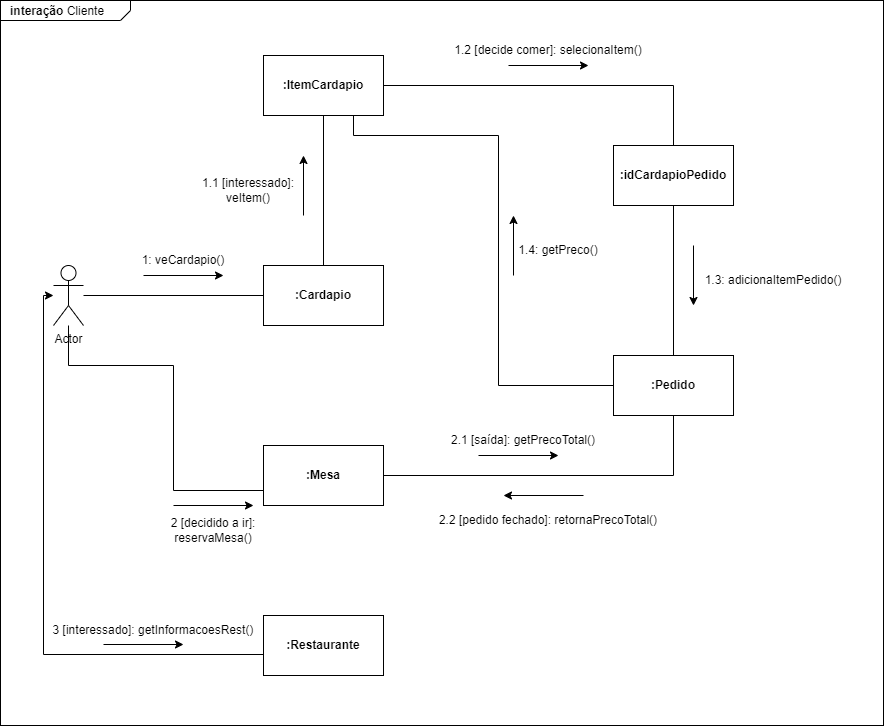

The diagram above was exported from draw.io. Its source (the exported page's mxGraphModel, read from the mxfile embedded in the PNG):
<mxGraphModel dx="1422" dy="762" grid="1" gridSize="10" guides="1" tooltips="1" connect="1" arrows="1" fold="1" page="1" pageScale="1.5" pageWidth="1169" pageHeight="826" background="none" math="0" shadow="0">
  <root>
    <mxCell id="0" style=";html=1;" />
    <mxCell id="1" style=";html=1;" parent="0" />
    <mxCell id="1672d66443f91eb5-1" value="&lt;p style=&quot;margin: 0px ; margin-top: 4px ; margin-left: 10px ; text-align: left&quot;&gt;&lt;b&gt;interação &lt;/b&gt;Cliente&lt;/p&gt;" style="html=1;strokeWidth=1;shape=mxgraph.sysml.package;html=1;overflow=fill;whiteSpace=wrap;fillColor=none;gradientColor=none;fontSize=12;align=center;labelX=130;" parent="1" vertex="1">
      <mxGeometry x="317" y="295" width="883" height="725" as="geometry" />
    </mxCell>
    <mxCell id="4xvf2Ol9XjP87TIP2rf7-5" style="edgeStyle=orthogonalEdgeStyle;rounded=0;orthogonalLoop=1;jettySize=auto;html=1;strokeColor=none;" parent="1" source="4xvf2Ol9XjP87TIP2rf7-1" target="4xvf2Ol9XjP87TIP2rf7-3" edge="1">
      <mxGeometry relative="1" as="geometry" />
    </mxCell>
    <mxCell id="4xvf2Ol9XjP87TIP2rf7-13" style="edgeStyle=orthogonalEdgeStyle;orthogonalLoop=1;jettySize=auto;html=1;curved=1;startArrow=none;startFill=0;endArrow=none;endFill=0;" parent="1" source="4xvf2Ol9XjP87TIP2rf7-1" target="4xvf2Ol9XjP87TIP2rf7-3" edge="1">
      <mxGeometry relative="1" as="geometry" />
    </mxCell>
    <mxCell id="4xvf2Ol9XjP87TIP2rf7-18" style="edgeStyle=orthogonalEdgeStyle;rounded=0;orthogonalLoop=1;jettySize=auto;html=1;entryX=0;entryY=0.75;entryDx=0;entryDy=0;startArrow=none;startFill=0;endArrow=none;endFill=0;" parent="1" source="4xvf2Ol9XjP87TIP2rf7-1" target="4xvf2Ol9XjP87TIP2rf7-8" edge="1">
      <mxGeometry relative="1" as="geometry">
        <Array as="points">
          <mxPoint x="385" y="660" />
          <mxPoint x="490" y="660" />
          <mxPoint x="490" y="785" />
        </Array>
      </mxGeometry>
    </mxCell>
    <mxCell id="4xvf2Ol9XjP87TIP2rf7-40" style="edgeStyle=orthogonalEdgeStyle;rounded=0;orthogonalLoop=1;jettySize=auto;html=1;entryX=0;entryY=0.65;entryDx=0;entryDy=0;entryPerimeter=0;startArrow=classic;startFill=1;endArrow=none;endFill=0;" parent="1" source="4xvf2Ol9XjP87TIP2rf7-1" target="4xvf2Ol9XjP87TIP2rf7-39" edge="1">
      <mxGeometry relative="1" as="geometry">
        <Array as="points">
          <mxPoint x="360" y="590" />
          <mxPoint x="360" y="949" />
        </Array>
      </mxGeometry>
    </mxCell>
    <mxCell id="4xvf2Ol9XjP87TIP2rf7-1" value="Actor" style="shape=umlActor;verticalLabelPosition=bottom;verticalAlign=top;html=1;outlineConnect=0;" parent="1" vertex="1">
      <mxGeometry x="370" y="560" width="30" height="60" as="geometry" />
    </mxCell>
    <mxCell id="4xvf2Ol9XjP87TIP2rf7-11" style="edgeStyle=orthogonalEdgeStyle;rounded=0;orthogonalLoop=1;jettySize=auto;html=1;endArrow=none;endFill=0;" parent="1" source="4xvf2Ol9XjP87TIP2rf7-3" target="4xvf2Ol9XjP87TIP2rf7-4" edge="1">
      <mxGeometry relative="1" as="geometry" />
    </mxCell>
    <mxCell id="4xvf2Ol9XjP87TIP2rf7-3" value="&lt;b&gt;:Cardapio&lt;/b&gt;" style="rounded=0;whiteSpace=wrap;html=1;" parent="1" vertex="1">
      <mxGeometry x="580" y="560" width="120" height="60" as="geometry" />
    </mxCell>
    <mxCell id="4xvf2Ol9XjP87TIP2rf7-23" style="edgeStyle=orthogonalEdgeStyle;rounded=0;orthogonalLoop=1;jettySize=auto;html=1;startArrow=none;startFill=0;endArrow=none;endFill=0;" parent="1" source="4xvf2Ol9XjP87TIP2rf7-4" target="4xvf2Ol9XjP87TIP2rf7-9" edge="1">
      <mxGeometry relative="1" as="geometry" />
    </mxCell>
    <mxCell id="4xvf2Ol9XjP87TIP2rf7-29" style="edgeStyle=orthogonalEdgeStyle;rounded=0;orthogonalLoop=1;jettySize=auto;html=1;entryX=0;entryY=0.5;entryDx=0;entryDy=0;startArrow=none;startFill=0;endArrow=none;endFill=0;" parent="1" source="4xvf2Ol9XjP87TIP2rf7-4" target="4xvf2Ol9XjP87TIP2rf7-10" edge="1">
      <mxGeometry relative="1" as="geometry">
        <Array as="points">
          <mxPoint x="670" y="430" />
          <mxPoint x="815" y="430" />
          <mxPoint x="815" y="680" />
        </Array>
      </mxGeometry>
    </mxCell>
    <mxCell id="4xvf2Ol9XjP87TIP2rf7-4" value="&lt;b&gt;:ItemCardapio&lt;/b&gt;" style="rounded=0;whiteSpace=wrap;html=1;" parent="1" vertex="1">
      <mxGeometry x="580" y="350" width="120" height="60" as="geometry" />
    </mxCell>
    <mxCell id="4xvf2Ol9XjP87TIP2rf7-6" value="1: veCardapio()" style="text;html=1;strokeColor=none;fillColor=none;align=center;verticalAlign=middle;whiteSpace=wrap;rounded=0;" parent="1" vertex="1">
      <mxGeometry x="430" y="540" width="140" height="30" as="geometry" />
    </mxCell>
    <mxCell id="4xvf2Ol9XjP87TIP2rf7-32" style="edgeStyle=orthogonalEdgeStyle;rounded=0;orthogonalLoop=1;jettySize=auto;html=1;startArrow=none;startFill=0;endArrow=none;endFill=0;" parent="1" source="4xvf2Ol9XjP87TIP2rf7-8" target="4xvf2Ol9XjP87TIP2rf7-10" edge="1">
      <mxGeometry relative="1" as="geometry" />
    </mxCell>
    <mxCell id="4xvf2Ol9XjP87TIP2rf7-8" value="&lt;b&gt;:Mesa&lt;/b&gt;" style="rounded=0;whiteSpace=wrap;html=1;" parent="1" vertex="1">
      <mxGeometry x="580" y="740" width="120" height="60" as="geometry" />
    </mxCell>
    <mxCell id="4xvf2Ol9XjP87TIP2rf7-25" style="edgeStyle=orthogonalEdgeStyle;rounded=0;orthogonalLoop=1;jettySize=auto;html=1;startArrow=none;startFill=0;endArrow=none;endFill=0;" parent="1" source="4xvf2Ol9XjP87TIP2rf7-9" target="4xvf2Ol9XjP87TIP2rf7-10" edge="1">
      <mxGeometry relative="1" as="geometry" />
    </mxCell>
    <mxCell id="4xvf2Ol9XjP87TIP2rf7-9" value="&lt;b&gt;:idCardapioPedido&lt;/b&gt;" style="rounded=0;whiteSpace=wrap;html=1;" parent="1" vertex="1">
      <mxGeometry x="930" y="440" width="120" height="60" as="geometry" />
    </mxCell>
    <mxCell id="4xvf2Ol9XjP87TIP2rf7-10" value="&lt;b&gt;:Pedido&lt;br&gt;&lt;/b&gt;" style="rounded=0;whiteSpace=wrap;html=1;" parent="1" vertex="1">
      <mxGeometry x="930" y="650" width="120" height="60" as="geometry" />
    </mxCell>
    <mxCell id="4xvf2Ol9XjP87TIP2rf7-12" value="1.1 [interessado]: veItem()" style="text;html=1;strokeColor=none;fillColor=none;align=center;verticalAlign=middle;whiteSpace=wrap;rounded=0;" parent="1" vertex="1">
      <mxGeometry x="500" y="470" width="130" height="30" as="geometry" />
    </mxCell>
    <mxCell id="4xvf2Ol9XjP87TIP2rf7-15" value="" style="endArrow=classic;html=1;rounded=0;" parent="1" edge="1">
      <mxGeometry width="50" height="50" relative="1" as="geometry">
        <mxPoint x="460" y="570" as="sourcePoint" />
        <mxPoint x="540" y="570" as="targetPoint" />
      </mxGeometry>
    </mxCell>
    <mxCell id="4xvf2Ol9XjP87TIP2rf7-17" value="" style="endArrow=classic;html=1;rounded=0;" parent="1" edge="1">
      <mxGeometry width="50" height="50" relative="1" as="geometry">
        <mxPoint x="620" y="510" as="sourcePoint" />
        <mxPoint x="620" y="450" as="targetPoint" />
      </mxGeometry>
    </mxCell>
    <mxCell id="4xvf2Ol9XjP87TIP2rf7-19" value="2 [decidido a ir]: reservaMesa()" style="text;html=1;strokeColor=none;fillColor=none;align=center;verticalAlign=middle;whiteSpace=wrap;rounded=0;" parent="1" vertex="1">
      <mxGeometry x="460" y="810" width="140" height="30" as="geometry" />
    </mxCell>
    <mxCell id="4xvf2Ol9XjP87TIP2rf7-22" value="" style="endArrow=classic;html=1;rounded=0;" parent="1" edge="1">
      <mxGeometry width="50" height="50" relative="1" as="geometry">
        <mxPoint x="490" y="800" as="sourcePoint" />
        <mxPoint x="570" y="800" as="targetPoint" />
      </mxGeometry>
    </mxCell>
    <mxCell id="4xvf2Ol9XjP87TIP2rf7-24" value="1.2 [decide comer]: selecionaItem()" style="text;html=1;strokeColor=none;fillColor=none;align=center;verticalAlign=middle;whiteSpace=wrap;rounded=0;" parent="1" vertex="1">
      <mxGeometry x="770" y="330" width="190" height="30" as="geometry" />
    </mxCell>
    <mxCell id="4xvf2Ol9XjP87TIP2rf7-26" value="" style="endArrow=classic;html=1;rounded=0;" parent="1" edge="1">
      <mxGeometry width="50" height="50" relative="1" as="geometry">
        <mxPoint x="825" y="360" as="sourcePoint" />
        <mxPoint x="905" y="360" as="targetPoint" />
      </mxGeometry>
    </mxCell>
    <mxCell id="4xvf2Ol9XjP87TIP2rf7-27" value="1.3: adicionaItemPedido()" style="text;html=1;strokeColor=none;fillColor=none;align=center;verticalAlign=middle;whiteSpace=wrap;rounded=0;" parent="1" vertex="1">
      <mxGeometry x="1010" y="560" width="160" height="30" as="geometry" />
    </mxCell>
    <mxCell id="4xvf2Ol9XjP87TIP2rf7-28" value="" style="endArrow=none;html=1;rounded=0;startArrow=classic;startFill=1;endFill=0;" parent="1" edge="1">
      <mxGeometry width="50" height="50" relative="1" as="geometry">
        <mxPoint x="1010" y="600" as="sourcePoint" />
        <mxPoint x="1010" y="540" as="targetPoint" />
      </mxGeometry>
    </mxCell>
    <mxCell id="4xvf2Ol9XjP87TIP2rf7-30" value="1.4: getPreco()" style="text;html=1;strokeColor=none;fillColor=none;align=center;verticalAlign=middle;whiteSpace=wrap;rounded=0;" parent="1" vertex="1">
      <mxGeometry x="795" y="530" width="160" height="30" as="geometry" />
    </mxCell>
    <mxCell id="4xvf2Ol9XjP87TIP2rf7-31" value="" style="endArrow=classic;html=1;rounded=0;" parent="1" edge="1">
      <mxGeometry width="50" height="50" relative="1" as="geometry">
        <mxPoint x="830" y="570" as="sourcePoint" />
        <mxPoint x="830" y="510" as="targetPoint" />
      </mxGeometry>
    </mxCell>
    <mxCell id="4xvf2Ol9XjP87TIP2rf7-33" value="2.1 [saída]: getPrecoTotal()" style="text;html=1;strokeColor=none;fillColor=none;align=center;verticalAlign=middle;whiteSpace=wrap;rounded=0;" parent="1" vertex="1">
      <mxGeometry x="750" y="720" width="180" height="30" as="geometry" />
    </mxCell>
    <mxCell id="4xvf2Ol9XjP87TIP2rf7-34" value="" style="endArrow=classic;html=1;rounded=0;" parent="1" edge="1">
      <mxGeometry width="50" height="50" relative="1" as="geometry">
        <mxPoint x="795" y="750" as="sourcePoint" />
        <mxPoint x="875" y="750" as="targetPoint" />
      </mxGeometry>
    </mxCell>
    <mxCell id="4xvf2Ol9XjP87TIP2rf7-37" value="2.2 [pedido fechado]: retornaPrecoTotal()" style="text;html=1;strokeColor=none;fillColor=none;align=center;verticalAlign=middle;whiteSpace=wrap;rounded=0;" parent="1" vertex="1">
      <mxGeometry x="745" y="800" width="240" height="30" as="geometry" />
    </mxCell>
    <mxCell id="4xvf2Ol9XjP87TIP2rf7-38" value="" style="endArrow=none;html=1;rounded=0;startArrow=classic;startFill=1;endFill=0;" parent="1" edge="1">
      <mxGeometry width="50" height="50" relative="1" as="geometry">
        <mxPoint x="820" y="790" as="sourcePoint" />
        <mxPoint x="900" y="790" as="targetPoint" />
      </mxGeometry>
    </mxCell>
    <mxCell id="4xvf2Ol9XjP87TIP2rf7-39" value="&lt;b&gt;:Restaurante&lt;/b&gt;" style="rounded=0;whiteSpace=wrap;html=1;" parent="1" vertex="1">
      <mxGeometry x="580" y="910" width="120" height="60" as="geometry" />
    </mxCell>
    <mxCell id="4xvf2Ol9XjP87TIP2rf7-41" value="3 [interessado]: getInformacoesRest()" style="text;html=1;strokeColor=none;fillColor=none;align=center;verticalAlign=middle;whiteSpace=wrap;rounded=0;" parent="1" vertex="1">
      <mxGeometry x="340" y="910" width="260" height="30" as="geometry" />
    </mxCell>
    <mxCell id="4xvf2Ol9XjP87TIP2rf7-42" value="" style="endArrow=classic;html=1;rounded=0;" parent="1" edge="1">
      <mxGeometry width="50" height="50" relative="1" as="geometry">
        <mxPoint x="420" y="939" as="sourcePoint" />
        <mxPoint x="500" y="939" as="targetPoint" />
      </mxGeometry>
    </mxCell>
  </root>
</mxGraphModel>